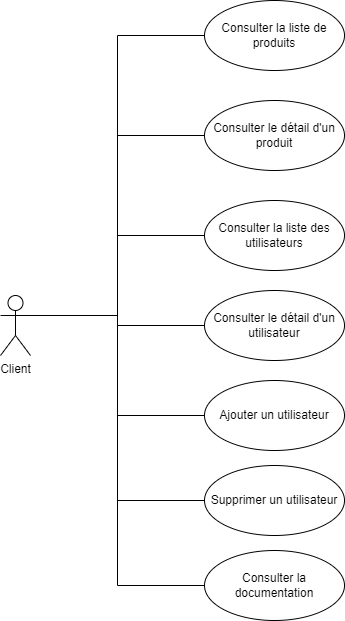

The diagram above was exported from draw.io. Its source (the exported page's mxGraphModel, read from the mxfile embedded in the PNG):
<mxGraphModel dx="365" dy="815" grid="1" gridSize="10" guides="1" tooltips="1" connect="1" arrows="1" fold="1" page="1" pageScale="1" pageWidth="827" pageHeight="1169" math="0" shadow="0">
  <root>
    <mxCell id="0" />
    <mxCell id="1" parent="0" />
    <mxCell id="TeluNdoL-dVBvbV0mIfY-1" value="Consulter la liste de produits" style="ellipse;whiteSpace=wrap;html=1;" parent="1" vertex="1">
      <mxGeometry x="274" y="120" width="140" height="70" as="geometry" />
    </mxCell>
    <mxCell id="TeluNdoL-dVBvbV0mIfY-2" value="Consulter le détail d'un produit" style="ellipse;whiteSpace=wrap;html=1;" parent="1" vertex="1">
      <mxGeometry x="274" y="220" width="140" height="70" as="geometry" />
    </mxCell>
    <mxCell id="TeluNdoL-dVBvbV0mIfY-3" value="Consulter la liste des utilisateurs" style="ellipse;whiteSpace=wrap;html=1;" parent="1" vertex="1">
      <mxGeometry x="274" y="320" width="140" height="70" as="geometry" />
    </mxCell>
    <mxCell id="TeluNdoL-dVBvbV0mIfY-4" value="Ajouter un utilisateur" style="ellipse;whiteSpace=wrap;html=1;" parent="1" vertex="1">
      <mxGeometry x="274" y="500" width="140" height="70" as="geometry" />
    </mxCell>
    <mxCell id="TeluNdoL-dVBvbV0mIfY-5" value="Supprimer un utilisateur" style="ellipse;whiteSpace=wrap;html=1;" parent="1" vertex="1">
      <mxGeometry x="274" y="585" width="140" height="70" as="geometry" />
    </mxCell>
    <mxCell id="nw5g-tw6PxX_dIjKLSHY-17" style="edgeStyle=orthogonalEdgeStyle;rounded=0;orthogonalLoop=1;jettySize=auto;html=1;exitX=1;exitY=0.3333333333333333;exitDx=0;exitDy=0;exitPerimeter=0;entryX=0;entryY=0.5;entryDx=0;entryDy=0;endArrow=none;endFill=0;" parent="1" source="nw5g-tw6PxX_dIjKLSHY-1" target="TeluNdoL-dVBvbV0mIfY-1" edge="1">
      <mxGeometry relative="1" as="geometry" />
    </mxCell>
    <mxCell id="nw5g-tw6PxX_dIjKLSHY-18" style="edgeStyle=orthogonalEdgeStyle;rounded=0;orthogonalLoop=1;jettySize=auto;html=1;exitX=1;exitY=0.3333333333333333;exitDx=0;exitDy=0;exitPerimeter=0;entryX=0;entryY=0.5;entryDx=0;entryDy=0;endArrow=none;endFill=0;" parent="1" source="nw5g-tw6PxX_dIjKLSHY-1" target="TeluNdoL-dVBvbV0mIfY-2" edge="1">
      <mxGeometry relative="1" as="geometry" />
    </mxCell>
    <mxCell id="nw5g-tw6PxX_dIjKLSHY-19" style="edgeStyle=orthogonalEdgeStyle;rounded=0;orthogonalLoop=1;jettySize=auto;html=1;exitX=1;exitY=0.3333333333333333;exitDx=0;exitDy=0;exitPerimeter=0;entryX=0;entryY=0.5;entryDx=0;entryDy=0;endArrow=none;endFill=0;" parent="1" source="nw5g-tw6PxX_dIjKLSHY-1" target="TeluNdoL-dVBvbV0mIfY-3" edge="1">
      <mxGeometry relative="1" as="geometry" />
    </mxCell>
    <mxCell id="nw5g-tw6PxX_dIjKLSHY-20" style="edgeStyle=orthogonalEdgeStyle;rounded=0;orthogonalLoop=1;jettySize=auto;html=1;exitX=1;exitY=0.3333333333333333;exitDx=0;exitDy=0;exitPerimeter=0;entryX=0;entryY=0.5;entryDx=0;entryDy=0;endArrow=none;endFill=0;" parent="1" source="nw5g-tw6PxX_dIjKLSHY-1" target="nw5g-tw6PxX_dIjKLSHY-6" edge="1">
      <mxGeometry relative="1" as="geometry" />
    </mxCell>
    <mxCell id="nw5g-tw6PxX_dIjKLSHY-21" style="edgeStyle=orthogonalEdgeStyle;rounded=0;orthogonalLoop=1;jettySize=auto;html=1;exitX=1;exitY=0.3333333333333333;exitDx=0;exitDy=0;exitPerimeter=0;entryX=0;entryY=0.5;entryDx=0;entryDy=0;endArrow=none;endFill=0;" parent="1" source="nw5g-tw6PxX_dIjKLSHY-1" target="TeluNdoL-dVBvbV0mIfY-4" edge="1">
      <mxGeometry relative="1" as="geometry" />
    </mxCell>
    <mxCell id="nw5g-tw6PxX_dIjKLSHY-22" style="edgeStyle=orthogonalEdgeStyle;rounded=0;orthogonalLoop=1;jettySize=auto;html=1;exitX=1;exitY=0.3333333333333333;exitDx=0;exitDy=0;exitPerimeter=0;entryX=0;entryY=0.5;entryDx=0;entryDy=0;endArrow=none;endFill=0;" parent="1" source="nw5g-tw6PxX_dIjKLSHY-1" target="TeluNdoL-dVBvbV0mIfY-5" edge="1">
      <mxGeometry relative="1" as="geometry" />
    </mxCell>
    <mxCell id="nw5g-tw6PxX_dIjKLSHY-23" style="edgeStyle=orthogonalEdgeStyle;rounded=0;orthogonalLoop=1;jettySize=auto;html=1;exitX=1;exitY=0.3333333333333333;exitDx=0;exitDy=0;exitPerimeter=0;entryX=0;entryY=0.5;entryDx=0;entryDy=0;endArrow=none;endFill=0;" parent="1" source="nw5g-tw6PxX_dIjKLSHY-1" target="nw5g-tw6PxX_dIjKLSHY-7" edge="1">
      <mxGeometry relative="1" as="geometry" />
    </mxCell>
    <mxCell id="nw5g-tw6PxX_dIjKLSHY-1" value="Client" style="shape=umlActor;verticalLabelPosition=bottom;verticalAlign=top;html=1;outlineConnect=0;" parent="1" vertex="1">
      <mxGeometry x="70" y="415" width="30" height="60" as="geometry" />
    </mxCell>
    <mxCell id="nw5g-tw6PxX_dIjKLSHY-6" value="Consulter le détail d'un utilisateur" style="ellipse;whiteSpace=wrap;html=1;" parent="1" vertex="1">
      <mxGeometry x="274" y="410" width="140" height="70" as="geometry" />
    </mxCell>
    <mxCell id="nw5g-tw6PxX_dIjKLSHY-7" value="Consulter la documentation" style="ellipse;whiteSpace=wrap;html=1;" parent="1" vertex="1">
      <mxGeometry x="274" y="670" width="140" height="70" as="geometry" />
    </mxCell>
  </root>
</mxGraphModel>